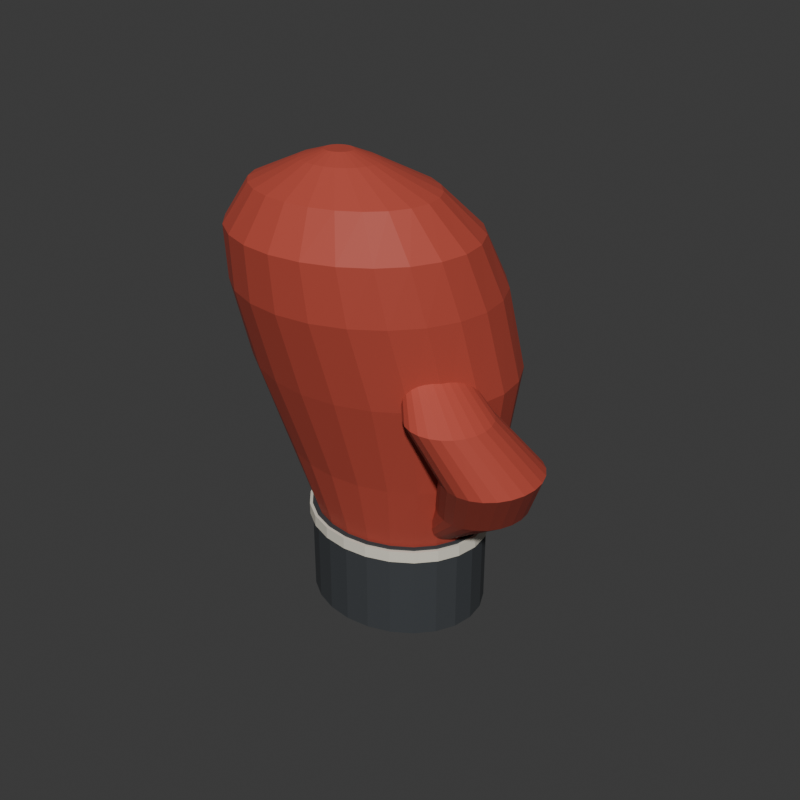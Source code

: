 # Source: source.blend  (saved by Blender 4.3.34; exported with 4.5.12 LTS)
import bpy
from mathutils import Matrix  # noqa: F401  (used for matrix-valued properties, if any)

bpy.ops.wm.read_factory_settings(use_empty=True)
scene = bpy.context.scene
scene.name = 'Scene'

# ---- collections
col_collection = bpy.data.collections.new('Collection'); scene.collection.children.link(col_collection)

# ---- materials (node trees are filled in below, after node groups)
mat_wholepaddedfistandthumb_mutedred = bpy.data.materials.new('WholePaddedFistAndThumb_MutedRed')
mat_wholepaddedfistandthumb_mutedred.diffuse_color = (0.48, 0.07, 0.045, 1.0)
mat_wholeopencuff_charcoal = bpy.data.materials.new('WholeOpenCuff_Charcoal')
mat_wholeopencuff_charcoal.diffuse_color = (0.04, 0.045, 0.05, 1.0)
mat_wholecuffbinding_warmivory = bpy.data.materials.new('WholeCuffBinding_WarmIvory')
mat_wholecuffbinding_warmivory.diffuse_color = (0.74, 0.7, 0.59, 1.0)

# ---- material node trees
mat_wholepaddedfistandthumb_mutedred.use_nodes = True; mat_wholepaddedfistandthumb_mutedred.node_tree.nodes.clear()
_N = mat_wholepaddedfistandthumb_mutedred.node_tree.nodes; _L = mat_wholepaddedfistandthumb_mutedred.node_tree.links
n0 = _N.new('ShaderNodeBsdfPrincipled'); n0.name = 'Principled BSDF'; n0.location = (10, 300)
n0.inputs[0].default_value = (0.48, 0.07, 0.045, 1.0)
n0.inputs[2].default_value = 0.66
n1 = _N.new('ShaderNodeOutputMaterial'); n1.name = 'Material Output'; n1.location = (300, 300)
_L.new(n0.outputs[0], n1.inputs[0])
n1.is_active_output = True
mat_wholeopencuff_charcoal.use_nodes = True; mat_wholeopencuff_charcoal.node_tree.nodes.clear()
_N = mat_wholeopencuff_charcoal.node_tree.nodes; _L = mat_wholeopencuff_charcoal.node_tree.links
n0 = _N.new('ShaderNodeBsdfPrincipled'); n0.name = 'Principled BSDF'; n0.location = (10, 300)
n0.inputs[0].default_value = (0.04, 0.045, 0.05, 1.0)
n0.inputs[2].default_value = 0.82
n1 = _N.new('ShaderNodeOutputMaterial'); n1.name = 'Material Output'; n1.location = (300, 300)
_L.new(n0.outputs[0], n1.inputs[0])
n1.is_active_output = True
mat_wholecuffbinding_warmivory.use_nodes = True; mat_wholecuffbinding_warmivory.node_tree.nodes.clear()
_N = mat_wholecuffbinding_warmivory.node_tree.nodes; _L = mat_wholecuffbinding_warmivory.node_tree.links
n0 = _N.new('ShaderNodeBsdfPrincipled'); n0.name = 'Principled BSDF'; n0.location = (10, 300)
n0.inputs[0].default_value = (0.74, 0.7, 0.59, 1.0)
n0.inputs[2].default_value = 0.85
n1 = _N.new('ShaderNodeOutputMaterial'); n1.name = 'Material Output'; n1.location = (300, 300)
_L.new(n0.outputs[0], n1.inputs[0])
n1.is_active_output = True

# ---- world
world_world = bpy.data.worlds.new('World'); scene.world = world_world
world_world.use_nodes = True; world_world.node_tree.nodes.clear()
_N = world_world.node_tree.nodes; _L = world_world.node_tree.links
n0 = _N.new('ShaderNodeOutputWorld'); n0.name = 'World Output'; n0.location = (300, 300)
n1 = _N.new('ShaderNodeBackground'); n1.name = 'Background'; n1.location = (10, 300)
n1.inputs[0].default_value = (0.05088, 0.05088, 0.05088, 1.0)
_L.new(n1.outputs[0], n0.inputs[0])
n0.is_active_output = True
world_world.color = (0.05088, 0.05088, 0.05088)
world_world.sun_shadow_jitter_overblur = 0.0

# ---- meshes
me_wholepaddedcurledfistwithopenwristmesh = bpy.data.meshes.new('WholePaddedCurledFistWithOpenWristMesh')
me_wholepaddedcurledfistwithopenwristmesh.from_pydata([(0.0335, 0.022, 0.005), (0.03169, 0.03339, 0.005), (0.0264, 0.044, 0.005), (0.01798, 0.05311, 0.005), (0.007, 0.06011, 0.005), (-0.005783, 0.0645, 0.005), (-0.0195, 0.066, 0.005), (-0.03322, 0.0645, 0.005), (-0.046, 0.06011, 0.005), (-0.05698, 0.05311, 0.005), (-0.0654, 0.044, 0.005), (-0.07069, 0.03339, 0.005), (-0.0725, 0.022, 0.005), (-0.07069, 0.01061, 0.005), (-0.0654, 2.082e-17, 0.005), (-0.05698, -0.009113, 0.005), (-0.046, -0.01611, 0.005), (-0.03322, -0.0205, 0.005), (-0.0195, -0.022, 0.005), (-0.005783, -0.0205, 0.005), (0.007, -0.01611, 0.005), (0.01798, -0.009113, 0.005), (0.0264, -1.388e-17, 0.005), (0.03169, 0.01061, 0.005), (0.0395, 0.022, 0.065), (0.03749, 0.03494, 0.065), (0.0316, 0.047, 0.065), (0.02222, 0.05736, 0.065), (0.01, 0.0653, 0.065), (-0.00423, 0.0703, 0.065), (-0.0195, 0.072, 0.065), (-0.03477, 0.0703, 0.065), (-0.049, 0.0653, 0.065), (-0.06122, 0.05736, 0.065), (-0.0706, 0.047, 0.065), (-0.07649, 0.03494, 0.065), (-0.0785, 0.022, 0.065), (-0.07649, 0.009059, 0.065), (-0.0706, -0.003, 0.065), (-0.06122, -0.01336, 0.065), (-0.049, -0.0213, 0.065), (-0.03477, -0.0263, 0.065), (-0.0195, -0.028, 0.065), (-0.00423, -0.0263, 0.065), (0.01, -0.0213, 0.065), (0.02222, -0.01336, 0.065), (0.0316, -0.003, 0.065), (0.03749, 0.009059, 0.065), (0.0565, 0.018, 0.115), (0.05391, 0.03353, 0.115), (0.04632, 0.048, 0.115), (0.03424, 0.06043, 0.115), (0.0185, 0.06996, 0.115), (0.0001702, 0.07596, 0.115), (-0.0195, 0.078, 0.115), (-0.03917, 0.07596, 0.115), (-0.0575, 0.06996, 0.115), (-0.07324, 0.06043, 0.115), (-0.08532, 0.048, 0.115), (-0.09291, 0.03353, 0.115), (-0.0955, 0.018, 0.115), (-0.09291, 0.002471, 0.115), (-0.08532, -0.012, 0.115), (-0.07324, -0.02443, 0.115), (-0.0575, -0.03396, 0.115), (-0.03917, -0.03996, 0.115), (-0.0195, -0.042, 0.115), (0.0001702, -0.03996, 0.115), (0.0185, -0.03396, 0.115), (0.03424, -0.02443, 0.115), (0.04632, -0.012, 0.115), (0.05391, 0.002471, 0.115), (0.0695, 0.01, 0.18), (0.06647, 0.02941, 0.18), (0.05758, 0.0475, 0.18), (0.04343, 0.06303, 0.18), (0.025, 0.07495, 0.18), (0.003535, 0.08244, 0.18), (-0.0195, 0.085, 0.18), (-0.04253, 0.08244, 0.18), (-0.064, 0.07495, 0.18), (-0.08243, 0.06303, 0.18), (-0.09658, 0.0475, 0.18), (-0.1055, 0.02941, 0.18), (-0.1085, 0.01, 0.18), (-0.1055, -0.009411, 0.18), (-0.09658, -0.0275, 0.18), (-0.08243, -0.04303, 0.18), (-0.064, -0.05495, 0.18), (-0.04253, -0.06244, 0.18), (-0.0195, -0.065, 0.18), (0.003535, -0.06244, 0.18), (0.025, -0.05495, 0.18), (0.04343, -0.04303, 0.18), (0.05758, -0.0275, 0.18), (0.06647, -0.009411, 0.18), (0.0665, -0.006, 0.235), (0.06357, 0.01367, 0.235), (0.05498, 0.032, 0.235), (0.04131, 0.04774, 0.235), (0.0235, 0.05982, 0.235), (0.002758, 0.06741, 0.235), (-0.0195, 0.07, 0.235), (-0.04176, 0.06741, 0.235), (-0.0625, 0.05982, 0.235), (-0.08031, 0.04774, 0.235), (-0.09398, 0.032, 0.235), (-0.1026, 0.01367, 0.235), (-0.1055, -0.006, 0.235), (-0.1026, -0.02567, 0.235), (-0.09398, -0.044, 0.235), (-0.08031, -0.05974, 0.235), (-0.0625, -0.07182, 0.235), (-0.04176, -0.07941, 0.235), (-0.0195, -0.082, 0.235), (0.002758, -0.07941, 0.235), (0.0235, -0.07182, 0.235), (0.04131, -0.05974, 0.235), (0.05498, -0.044, 0.235), (0.06357, -0.02567, 0.235), (0.0605, -0.018, 0.27), (0.05777, -0.0006591, 0.27), (0.04978, 0.0155, 0.27), (0.03707, 0.02938, 0.27), (0.0205, 0.04002, 0.27), (0.001206, 0.04672, 0.27), (-0.0195, 0.049, 0.27), (-0.04021, 0.04672, 0.27), (-0.0595, 0.04002, 0.27), (-0.07607, 0.02938, 0.27), (-0.08878, 0.0155, 0.27), (-0.09677, -0.0006591, 0.27), (-0.0995, -0.018, 0.27), (-0.09677, -0.03534, 0.27), (-0.08878, -0.0515, 0.27), (-0.07607, -0.06538, 0.27), (-0.0595, -0.07602, 0.27), (-0.04021, -0.08272, 0.27), (-0.0195, -0.085, 0.27), (0.001206, -0.08272, 0.27), (0.0205, -0.07602, 0.27), (0.03707, -0.06538, 0.27), (0.04978, -0.0515, 0.27), (0.05777, -0.03534, 0.27), (0.0405, -0.025, 0.295), (0.03846, -0.01309, 0.295), (0.03246, -0.002, 0.295), (0.02293, 0.007527, 0.295), (0.0105, 0.01484, 0.295), (-0.003971, 0.01943, 0.295), (-0.0195, 0.021, 0.295), (-0.03503, 0.01943, 0.295), (-0.0495, 0.01484, 0.295), (-0.06193, 0.007527, 0.295), (-0.07146, -0.002, 0.295), (-0.07746, -0.01309, 0.295), (-0.0795, -0.025, 0.295), (-0.07746, -0.03691, 0.295), (-0.07146, -0.048, 0.295), (-0.06193, -0.05753, 0.295), (-0.0495, -0.06484, 0.295), (-0.03503, -0.06943, 0.295), (-0.0195, -0.071, 0.295), (-0.003971, -0.06943, 0.295), (0.0105, -0.06484, 0.295), (0.02293, -0.05753, 0.295), (0.03246, -0.048, 0.295), (0.03846, -0.03691, 0.295), (0.0055, -0.028, 0.31), (0.004648, -0.02282, 0.31), (0.002151, -0.018, 0.31), (-0.001822, -0.01386, 0.31), (-0.007, -0.01068, 0.31), (-0.01303, -0.008681, 0.31), (-0.0195, -0.008, 0.31), (-0.02597, -0.008681, 0.31), (-0.032, -0.01068, 0.31), (-0.03718, -0.01386, 0.31), (-0.04115, -0.018, 0.31), (-0.04365, -0.02282, 0.31), (-0.0445, -0.028, 0.31), (-0.04365, -0.03318, 0.31), (-0.04115, -0.038, 0.31), (-0.03718, -0.04214, 0.31), (-0.032, -0.04532, 0.31), (-0.02597, -0.04732, 0.31), (-0.0195, -0.048, 0.31), (-0.01303, -0.04732, 0.31), (-0.007, -0.04532, 0.31), (-0.001822, -0.04214, 0.31), (0.002151, -0.038, 0.31), (0.004648, -0.03318, 0.31), (-0.0105, -0.028, 0.315), (-0.01081, -0.02593, 0.315), (-0.01171, -0.024, 0.315), (-0.01314, -0.02234, 0.315), (-0.015, -0.02107, 0.315), (-0.01717, -0.02027, 0.315), (-0.0195, -0.02, 0.315), (-0.02183, -0.02027, 0.315), (-0.024, -0.02107, 0.315), (-0.02586, -0.02234, 0.315), (-0.02729, -0.024, 0.315), (-0.02819, -0.02593, 0.315), (-0.0285, -0.028, 0.315), (-0.02819, -0.03007, 0.315), (-0.02729, -0.032, 0.315), (-0.02586, -0.03366, 0.315), (-0.024, -0.03493, 0.315), (-0.02183, -0.03573, 0.315), (-0.0195, -0.036, 0.315), (-0.01717, -0.03573, 0.315), (-0.015, -0.03493, 0.315), (-0.01314, -0.03366, 0.315), (-0.01171, -0.032, 0.315), (-0.01081, -0.03007, 0.315), (0.0215, 0.022, 0.005), (0.0201, 0.03028, 0.005), (0.01601, 0.038, 0.005), (0.009491, 0.04463, 0.005), (0.001, 0.04971, 0.005), (-0.008888, 0.05291, 0.005), (-0.0195, 0.054, 0.005), (-0.03011, 0.05291, 0.005), (-0.04, 0.04971, 0.005), (-0.04849, 0.04463, 0.005), (-0.05501, 0.038, 0.005), (-0.0591, 0.03028, 0.005), (-0.0605, 0.022, 0.005), (-0.0591, 0.01372, 0.005), (-0.05501, 0.006, 0.005), (-0.04849, -0.0006274, 0.005), (-0.04, -0.005713, 0.005), (-0.03011, -0.00891, 0.005), (-0.0195, -0.01, 0.005), (-0.008888, -0.00891, 0.005), (0.001, -0.005713, 0.005), (0.009491, -0.0006274, 0.005), (0.01601, 0.006, 0.005), (0.0201, 0.01372, 0.005), (0.0215, 0.022, 0.05), (0.0201, 0.03054, 0.05), (0.01601, 0.0385, 0.05), (0.009491, 0.04533, 0.05), (0.001, 0.05058, 0.05), (-0.008888, 0.05388, 0.05), (-0.0195, 0.055, 0.05), (-0.03011, 0.05388, 0.05), (-0.04, 0.05058, 0.05), (-0.04849, 0.04533, 0.05), (-0.05501, 0.0385, 0.05), (-0.0591, 0.03054, 0.05), (-0.0605, 0.022, 0.05), (-0.0591, 0.01346, 0.05), (-0.05501, 0.0055, 0.05), (-0.04849, -0.001335, 0.05), (-0.04, -0.006579, 0.05), (-0.03011, -0.009876, 0.05), (-0.0195, -0.011, 0.05), (-0.008888, -0.009876, 0.05), (0.001, -0.006579, 0.05), (0.009491, -0.001335, 0.05), (0.01601, 0.0055, 0.05), (0.0201, 0.01346, 0.05), (0.0175, 0.02, 0.082), (0.01624, 0.02802, 0.082), (0.01254, 0.0355, 0.082), (0.006663, 0.04192, 0.082), (-0.001, 0.04685, 0.082), (-0.009924, 0.04994, 0.082), (-0.0195, 0.051, 0.082), (-0.02908, 0.04994, 0.082), (-0.038, 0.04685, 0.082), (-0.04566, 0.04192, 0.082), (-0.05154, 0.0355, 0.082), (-0.05524, 0.02802, 0.082), (-0.0565, 0.02, 0.082), (-0.05524, 0.01198, 0.082), (-0.05154, 0.0045, 0.082), (-0.04566, -0.00192, 0.082), (-0.038, -0.006847, 0.082), (-0.02908, -0.009944, 0.082), (-0.0195, -0.011, 0.082), (-0.009924, -0.009944, 0.082), (-0.001, -0.006847, 0.082), (0.006663, -0.00192, 0.082), (0.01254, 0.0045, 0.082), (0.01624, 0.01198, 0.082), (0.0055, 0.016, 0.105), (0.004648, 0.02195, 0.105), (0.002151, 0.0275, 0.105), (-0.001822, 0.03226, 0.105), (-0.007, 0.03592, 0.105), (-0.01303, 0.03822, 0.105), (-0.0195, 0.039, 0.105), (-0.02597, 0.03822, 0.105), (-0.032, 0.03592, 0.105), (-0.03718, 0.03226, 0.105), (-0.04115, 0.0275, 0.105), (-0.04365, 0.02195, 0.105), (-0.0445, 0.016, 0.105), (-0.04365, 0.01005, 0.105), (-0.04115, 0.0045, 0.105), (-0.03718, -0.0002635, 0.105), (-0.032, -0.003919, 0.105), (-0.02597, -0.006216, 0.105), (-0.0195, -0.007, 0.105), (-0.01303, -0.006216, 0.105), (-0.007, -0.003919, 0.105), (-0.001822, -0.0002635, 0.105), (0.002151, 0.0045, 0.105), (0.004648, 0.01005, 0.105)], [], [(0, 1, 25), (0, 25, 24), (1, 2, 26), (1, 26, 25), (2, 3, 27), (2, 27, 26), (3, 4, 28), (3, 28, 27), (4, 5, 29), (4, 29, 28), (5, 6, 30), (5, 30, 29), (6, 7, 31), (6, 31, 30), (7, 8, 32), (7, 32, 31), (8, 9, 33), (8, 33, 32), (9, 10, 34), (9, 34, 33), (10, 11, 35), (10, 35, 34), (11, 12, 36), (11, 36, 35), (12, 13, 37), (12, 37, 36), (13, 14, 38), (13, 38, 37), (14, 15, 39), (14, 39, 38), (15, 16, 40), (15, 40, 39), (16, 17, 41), (16, 41, 40), (17, 18, 42), (17, 42, 41), (18, 19, 43), (18, 43, 42), (19, 20, 44), (19, 44, 43), (20, 21, 45), (20, 45, 44), (21, 22, 46), (21, 46, 45), (22, 23, 47), (22, 47, 46), (23, 0, 24), (23, 24, 47), (24, 25, 49), (24, 49, 48), (25, 26, 50), (25, 50, 49), (26, 27, 51), (26, 51, 50), (27, 28, 52), (27, 52, 51), (28, 29, 53), (28, 53, 52), (29, 30, 54), (29, 54, 53), (30, 31, 55), (30, 55, 54), (31, 32, 56), (31, 56, 55), (32, 33, 57), (32, 57, 56), (33, 34, 58), (33, 58, 57), (34, 35, 59), (34, 59, 58), (35, 36, 60), (35, 60, 59), (36, 37, 61), (36, 61, 60), (37, 38, 62), (37, 62, 61), (38, 39, 63), (38, 63, 62), (39, 40, 64), (39, 64, 63), (40, 41, 65), (40, 65, 64), (41, 42, 66), (41, 66, 65), (42, 43, 67), (42, 67, 66), (43, 44, 68), (43, 68, 67), (44, 45, 69), (44, 69, 68), (45, 46, 70), (45, 70, 69), (46, 47, 71), (46, 71, 70), (47, 24, 48), (47, 48, 71), (48, 49, 73), (48, 73, 72), (49, 50, 74), (49, 74, 73), (50, 51, 75), (50, 75, 74), (51, 52, 76), (51, 76, 75), (52, 53, 77), (52, 77, 76), (53, 54, 78), (53, 78, 77), (54, 55, 79), (54, 79, 78), (55, 56, 80), (55, 80, 79), (56, 57, 81), (56, 81, 80), (57, 58, 82), (57, 82, 81), (58, 59, 83), (58, 83, 82), (59, 60, 84), (59, 84, 83), (60, 61, 85), (60, 85, 84), (61, 62, 86), (61, 86, 85), (62, 63, 87), (62, 87, 86), (63, 64, 88), (63, 88, 87), (64, 65, 89), (64, 89, 88), (65, 66, 90), (65, 90, 89), (66, 67, 91), (66, 91, 90), (67, 68, 92), (67, 92, 91), (68, 69, 93), (68, 93, 92), (69, 70, 94), (69, 94, 93), (70, 71, 95), (70, 95, 94), (71, 48, 72), (71, 72, 95), (72, 73, 97), (72, 97, 96), (73, 74, 98), (73, 98, 97), (74, 75, 99), (74, 99, 98), (75, 76, 100), (75, 100, 99), (76, 77, 101), (76, 101, 100), (77, 78, 102), (77, 102, 101), (78, 79, 103), (78, 103, 102), (79, 80, 104), (79, 104, 103), (80, 81, 105), (80, 105, 104), (81, 82, 106), (81, 106, 105), (82, 83, 107), (82, 107, 106), (83, 84, 108), (83, 108, 107), (84, 85, 109), (84, 109, 108), (85, 86, 110), (85, 110, 109), (86, 87, 111), (86, 111, 110), (87, 88, 112), (87, 112, 111), (88, 89, 113), (88, 113, 112), (89, 90, 114), (89, 114, 113), (90, 91, 115), (90, 115, 114), (91, 92, 116), (91, 116, 115), (92, 93, 117), (92, 117, 116), (93, 94, 118), (93, 118, 117), (94, 95, 119), (94, 119, 118), (95, 72, 96), (95, 96, 119), (96, 97, 121), (96, 121, 120), (97, 98, 122), (97, 122, 121), (98, 99, 123), (98, 123, 122), (99, 100, 124), (99, 124, 123), (100, 101, 125), (100, 125, 124), (101, 102, 126), (101, 126, 125), (102, 103, 127), (102, 127, 126), (103, 104, 128), (103, 128, 127), (104, 105, 129), (104, 129, 128), (105, 106, 130), (105, 130, 129), (106, 107, 131), (106, 131, 130), (107, 108, 132), (107, 132, 131), (108, 109, 133), (108, 133, 132), (109, 110, 134), (109, 134, 133), (110, 111, 135), (110, 135, 134), (111, 112, 136), (111, 136, 135), (112, 113, 137), (112, 137, 136), (113, 114, 138), (113, 138, 137), (114, 115, 139), (114, 139, 138), (115, 116, 140), (115, 140, 139), (116, 117, 141), (116, 141, 140), (117, 118, 142), (117, 142, 141), (118, 119, 143), (118, 143, 142), (119, 96, 120), (119, 120, 143), (120, 121, 145), (120, 145, 144), (121, 122, 146), (121, 146, 145), (122, 123, 147), (122, 147, 146), (123, 124, 148), (123, 148, 147), (124, 125, 149), (124, 149, 148), (125, 126, 150), (125, 150, 149), (126, 127, 151), (126, 151, 150), (127, 128, 152), (127, 152, 151), (128, 129, 153), (128, 153, 152), (129, 130, 154), (129, 154, 153), (130, 131, 155), (130, 155, 154), (131, 132, 156), (131, 156, 155), (132, 133, 157), (132, 157, 156), (133, 134, 158), (133, 158, 157), (134, 135, 159), (134, 159, 158), (135, 136, 160), (135, 160, 159), (136, 137, 161), (136, 161, 160), (137, 138, 162), (137, 162, 161), (138, 139, 163), (138, 163, 162), (139, 140, 164), (139, 164, 163), (140, 141, 165), (140, 165, 164), (141, 142, 166), (141, 166, 165), (142, 143, 167), (142, 167, 166), (143, 120, 144), (143, 144, 167), (144, 145, 169), (144, 169, 168), (145, 146, 170), (145, 170, 169), (146, 147, 171), (146, 171, 170), (147, 148, 172), (147, 172, 171), (148, 149, 173), (148, 173, 172), (149, 150, 174), (149, 174, 173), (150, 151, 175), (150, 175, 174), (151, 152, 176), (151, 176, 175), (152, 153, 177), (152, 177, 176), (153, 154, 178), (153, 178, 177), (154, 155, 179), (154, 179, 178), (155, 156, 180), (155, 180, 179), (156, 157, 181), (156, 181, 180), (157, 158, 182), (157, 182, 181), (158, 159, 183), (158, 183, 182), (159, 160, 184), (159, 184, 183), (160, 161, 185), (160, 185, 184), (161, 162, 186), (161, 186, 185), (162, 163, 187), (162, 187, 186), (163, 164, 188), (163, 188, 187), (164, 165, 189), (164, 189, 188), (165, 166, 190), (165, 190, 189), (166, 167, 191), (166, 191, 190), (167, 144, 168), (167, 168, 191), (168, 169, 193), (168, 193, 192), (169, 170, 194), (169, 194, 193), (170, 171, 195), (170, 195, 194), (171, 172, 196), (171, 196, 195), (172, 173, 197), (172, 197, 196), (173, 174, 198), (173, 198, 197), (174, 175, 199), (174, 199, 198), (175, 176, 200), (175, 200, 199), (176, 177, 201), (176, 201, 200), (177, 178, 202), (177, 202, 201), (178, 179, 203), (178, 203, 202), (179, 180, 204), (179, 204, 203), (180, 181, 205), (180, 205, 204), (181, 182, 206), (181, 206, 205), (182, 183, 207), (182, 207, 206), (183, 184, 208), (183, 208, 207), (184, 185, 209), (184, 209, 208), (185, 186, 210), (185, 210, 209), (186, 187, 211), (186, 211, 210), (187, 188, 212), (187, 212, 211), (188, 189, 213), (188, 213, 212), (189, 190, 214), (189, 214, 213), (190, 191, 215), (190, 215, 214), (191, 168, 192), (191, 192, 215), (216, 240, 241), (216, 241, 217), (217, 241, 242), (217, 242, 218), (218, 242, 243), (218, 243, 219), (219, 243, 244), (219, 244, 220), (220, 244, 245), (220, 245, 221), (221, 245, 246), (221, 246, 222), (222, 246, 247), (222, 247, 223), (223, 247, 248), (223, 248, 224), (224, 248, 249), (224, 249, 225), (225, 249, 250), (225, 250, 226), (226, 250, 251), (226, 251, 227), (227, 251, 252), (227, 252, 228), (228, 252, 253), (228, 253, 229), (229, 253, 254), (229, 254, 230), (230, 254, 255), (230, 255, 231), (231, 255, 256), (231, 256, 232), (232, 256, 257), (232, 257, 233), (233, 257, 258), (233, 258, 234), (234, 258, 259), (234, 259, 235), (235, 259, 260), (235, 260, 236), (236, 260, 261), (236, 261, 237), (237, 261, 262), (237, 262, 238), (238, 262, 263), (238, 263, 239), (239, 263, 240), (239, 240, 216), (240, 264, 265), (240, 265, 241), (241, 265, 266), (241, 266, 242), (242, 266, 267), (242, 267, 243), (243, 267, 268), (243, 268, 244), (244, 268, 269), (244, 269, 245), (245, 269, 270), (245, 270, 246), (246, 270, 271), (246, 271, 247), (247, 271, 272), (247, 272, 248), (248, 272, 273), (248, 273, 249), (249, 273, 274), (249, 274, 250), (250, 274, 275), (250, 275, 251), (251, 275, 276), (251, 276, 252), (252, 276, 277), (252, 277, 253), (253, 277, 278), (253, 278, 254), (254, 278, 279), (254, 279, 255), (255, 279, 280), (255, 280, 256), (256, 280, 281), (256, 281, 257), (257, 281, 282), (257, 282, 258), (258, 282, 283), (258, 283, 259), (259, 283, 284), (259, 284, 260), (260, 284, 285), (260, 285, 261), (261, 285, 286), (261, 286, 262), (262, 286, 287), (262, 287, 263), (263, 287, 264), (263, 264, 240), (264, 288, 289), (264, 289, 265), (265, 289, 290), (265, 290, 266), (266, 290, 291), (266, 291, 267), (267, 291, 292), (267, 292, 268), (268, 292, 293), (268, 293, 269), (269, 293, 294), (269, 294, 270), (270, 294, 295), (270, 295, 271), (271, 295, 296), (271, 296, 272), (272, 296, 297), (272, 297, 273), (273, 297, 298), (273, 298, 274), (274, 298, 299), (274, 299, 275), (275, 299, 300), (275, 300, 276), (276, 300, 301), (276, 301, 277), (277, 301, 302), (277, 302, 278), (278, 302, 303), (278, 303, 279), (279, 303, 304), (279, 304, 280), (280, 304, 305), (280, 305, 281), (281, 305, 306), (281, 306, 282), (282, 306, 307), (282, 307, 283), (283, 307, 308), (283, 308, 284), (284, 308, 309), (284, 309, 285), (285, 309, 310), (285, 310, 286), (286, 310, 311), (286, 311, 287), (287, 311, 288), (287, 288, 264), (0, 216, 217), (0, 217, 1), (1, 217, 218), (1, 218, 2), (2, 218, 219), (2, 219, 3), (3, 219, 220), (3, 220, 4), (4, 220, 221), (4, 221, 5), (5, 221, 222), (5, 222, 6), (6, 222, 223), (6, 223, 7), (7, 223, 224), (7, 224, 8), (8, 224, 225), (8, 225, 9), (9, 225, 226), (9, 226, 10), (10, 226, 227), (10, 227, 11), (11, 227, 228), (11, 228, 12), (12, 228, 229), (12, 229, 13), (13, 229, 230), (13, 230, 14), (14, 230, 231), (14, 231, 15), (15, 231, 232), (15, 232, 16), (16, 232, 233), (16, 233, 17), (17, 233, 234), (17, 234, 18), (18, 234, 235), (18, 235, 19), (19, 235, 236), (19, 236, 20), (20, 236, 237), (20, 237, 21), (21, 237, 238), (21, 238, 22), (22, 238, 239), (22, 239, 23), (23, 239, 216), (23, 216, 0), (192, 193, 194), (192, 194, 195), (192, 195, 196), (192, 196, 197), (192, 197, 198), (192, 198, 199), (192, 199, 200), (192, 200, 201), (192, 201, 202), (192, 202, 203), (192, 203, 204), (192, 204, 205), (192, 205, 206), (192, 206, 207), (192, 207, 208), (192, 208, 209), (192, 209, 210), (192, 210, 211), (192, 211, 212), (192, 212, 213), (192, 213, 214), (192, 214, 215), (311, 310, 309), (311, 309, 308), (311, 308, 307), (311, 307, 306), (311, 306, 305), (311, 305, 304), (311, 304, 303), (311, 303, 302), (311, 302, 301), (311, 301, 300), (311, 300, 299), (311, 299, 298), (311, 298, 297), (311, 297, 296), (311, 296, 295), (311, 295, 294), (311, 294, 293), (311, 293, 292), (311, 292, 291), (311, 291, 290), (311, 290, 289), (311, 289, 288)])
me_wholepaddedcurledfistwithopenwristmesh.materials.append(mat_wholepaddedfistandthumb_mutedred)
me_wholepaddedcurledfistwithopenwristmesh.materials.append(mat_wholeopencuff_charcoal)
me_wholepaddedcurledfistwithopenwristmesh.materials.append(mat_wholecuffbinding_warmivory)
me_wholepaddedcurledfistwithopenwristmesh.update()
me_wholeinwardcurledpaddedthumbmesh = bpy.data.meshes.new('WholeInwardCurledPaddedThumbMesh')
me_wholeinwardcurledpaddedthumbmesh.from_pydata([(0.0385, 0.018, 0.068), (0.03802, 0.02318, 0.068), (0.03662, 0.028, 0.068), (0.0344, 0.03214, 0.068), (0.0315, 0.03532, 0.068), (0.02812, 0.03732, 0.068), (0.0245, 0.038, 0.068), (0.02088, 0.03732, 0.068), (0.0175, 0.03532, 0.068), (0.0146, 0.03214, 0.068), (0.01238, 0.028, 0.068), (0.01098, 0.02318, 0.068), (0.0105, 0.018, 0.068), (0.01098, 0.01282, 0.068), (0.01238, 0.008, 0.068), (0.0146, 0.003858, 0.068), (0.0175, 0.0006795, 0.068), (0.02088, -0.001319, 0.068), (0.0245, -0.002, 0.068), (0.02812, -0.001319, 0.068), (0.0315, 0.0006795, 0.068), (0.0344, 0.003858, 0.068), (0.03662, 0.008, 0.068), (0.03802, 0.01282, 0.068), (0.0865, 0.009, 0.102), (0.08555, 0.01702, 0.102), (0.08275, 0.0245, 0.102), (0.0783, 0.03092, 0.102), (0.0725, 0.03585, 0.102), (0.06575, 0.03894, 0.102), (0.0585, 0.04, 0.102), (0.05125, 0.03894, 0.102), (0.0445, 0.03585, 0.102), (0.0387, 0.03092, 0.102), (0.03425, 0.0245, 0.102), (0.03145, 0.01702, 0.102), (0.0305, 0.009, 0.102), (0.03145, 0.0009766, 0.102), (0.03425, -0.0065, 0.102), (0.0387, -0.01292, 0.102), (0.0445, -0.01785, 0.102), (0.05125, -0.02094, 0.102), (0.0585, -0.022, 0.102), (0.06575, -0.02094, 0.102), (0.0725, -0.01785, 0.102), (0.0783, -0.01292, 0.102), (0.08275, -0.0065, 0.102), (0.08555, 0.0009766, 0.102), (0.1085, -0.013, 0.142), (0.1075, -0.0042, 0.142), (0.1046, 0.004, 0.142), (0.1, 0.01104, 0.142), (0.094, 0.01644, 0.142), (0.08701, 0.01984, 0.142), (0.0795, 0.021, 0.142), (0.07199, 0.01984, 0.142), (0.065, 0.01644, 0.142), (0.05899, 0.01104, 0.142), (0.05439, 0.004, 0.142), (0.05149, -0.0042, 0.142), (0.0505, -0.013, 0.142), (0.05149, -0.0218, 0.142), (0.05439, -0.03, 0.142), (0.05899, -0.03704, 0.142), (0.065, -0.04244, 0.142), (0.07199, -0.04584, 0.142), (0.0795, -0.047, 0.142), (0.08701, -0.04584, 0.142), (0.094, -0.04244, 0.142), (0.1, -0.03704, 0.142), (0.1046, -0.03, 0.142), (0.1075, -0.0218, 0.142), (0.0875, -0.033, 0.18), (0.08665, -0.02601, 0.18), (0.08415, -0.0195, 0.18), (0.08018, -0.01391, 0.18), (0.075, -0.009617, 0.18), (0.06897, -0.00692, 0.18), (0.0625, -0.006, 0.18), (0.05603, -0.00692, 0.18), (0.05, -0.009617, 0.18), (0.04482, -0.01391, 0.18), (0.04085, -0.0195, 0.18), (0.03835, -0.02601, 0.18), (0.0375, -0.033, 0.18), (0.03835, -0.03999, 0.18), (0.04085, -0.0465, 0.18), (0.04482, -0.05209, 0.18), (0.05, -0.05638, 0.18), (0.05603, -0.05908, 0.18), (0.0625, -0.06, 0.18), (0.06897, -0.05908, 0.18), (0.075, -0.05638, 0.18), (0.08018, -0.05209, 0.18), (0.08415, -0.0465, 0.18), (0.08665, -0.03999, 0.18), (0.0425, -0.018, 0.21), (0.04209, -0.01438, 0.21), (0.04089, -0.011, 0.21), (0.03899, -0.008101, 0.21), (0.0365, -0.005876, 0.21), (0.03361, -0.004477, 0.21), (0.0305, -0.004, 0.21), (0.02739, -0.004477, 0.21), (0.0245, -0.005876, 0.21), (0.02201, -0.008101, 0.21), (0.02011, -0.011, 0.21), (0.01891, -0.01438, 0.21), (0.0185, -0.018, 0.21), (0.01891, -0.02162, 0.21), (0.02011, -0.025, 0.21), (0.02201, -0.0279, 0.21), (0.0245, -0.03012, 0.21), (0.02739, -0.03152, 0.21), (0.0305, -0.032, 0.21), (0.03361, -0.03152, 0.21), (0.0365, -0.03012, 0.21), (0.03899, -0.0279, 0.21), (0.04089, -0.025, 0.21), (0.04209, -0.02162, 0.21)], [], [(23, 22, 21), (23, 21, 20), (23, 20, 19), (23, 19, 18), (23, 18, 17), (23, 17, 16), (23, 16, 15), (23, 15, 14), (23, 14, 13), (23, 13, 12), (23, 12, 11), (23, 11, 10), (23, 10, 9), (23, 9, 8), (23, 8, 7), (23, 7, 6), (23, 6, 5), (23, 5, 4), (23, 4, 3), (23, 3, 2), (23, 2, 1), (23, 1, 0), (96, 97, 98), (96, 98, 99), (96, 99, 100), (96, 100, 101), (96, 101, 102), (96, 102, 103), (96, 103, 104), (96, 104, 105), (96, 105, 106), (96, 106, 107), (96, 107, 108), (96, 108, 109), (96, 109, 110), (96, 110, 111), (96, 111, 112), (96, 112, 113), (96, 113, 114), (96, 114, 115), (96, 115, 116), (96, 116, 117), (96, 117, 118), (96, 118, 119), (0, 1, 25), (0, 25, 24), (1, 2, 26), (1, 26, 25), (2, 3, 27), (2, 27, 26), (3, 4, 28), (3, 28, 27), (4, 5, 29), (4, 29, 28), (5, 6, 30), (5, 30, 29), (6, 7, 31), (6, 31, 30), (7, 8, 32), (7, 32, 31), (8, 9, 33), (8, 33, 32), (9, 10, 34), (9, 34, 33), (10, 11, 35), (10, 35, 34), (11, 12, 36), (11, 36, 35), (12, 13, 37), (12, 37, 36), (13, 14, 38), (13, 38, 37), (14, 15, 39), (14, 39, 38), (15, 16, 40), (15, 40, 39), (16, 17, 41), (16, 41, 40), (17, 18, 42), (17, 42, 41), (18, 19, 43), (18, 43, 42), (19, 20, 44), (19, 44, 43), (20, 21, 45), (20, 45, 44), (21, 22, 46), (21, 46, 45), (22, 23, 47), (22, 47, 46), (23, 0, 24), (23, 24, 47), (24, 25, 49), (24, 49, 48), (25, 26, 50), (25, 50, 49), (26, 27, 51), (26, 51, 50), (27, 28, 52), (27, 52, 51), (28, 29, 53), (28, 53, 52), (29, 30, 54), (29, 54, 53), (30, 31, 55), (30, 55, 54), (31, 32, 56), (31, 56, 55), (32, 33, 57), (32, 57, 56), (33, 34, 58), (33, 58, 57), (34, 35, 59), (34, 59, 58), (35, 36, 60), (35, 60, 59), (36, 37, 61), (36, 61, 60), (37, 38, 62), (37, 62, 61), (38, 39, 63), (38, 63, 62), (39, 40, 64), (39, 64, 63), (40, 41, 65), (40, 65, 64), (41, 42, 66), (41, 66, 65), (42, 43, 67), (42, 67, 66), (43, 44, 68), (43, 68, 67), (44, 45, 69), (44, 69, 68), (45, 46, 70), (45, 70, 69), (46, 47, 71), (46, 71, 70), (47, 24, 48), (47, 48, 71), (48, 49, 73), (48, 73, 72), (49, 50, 74), (49, 74, 73), (50, 51, 75), (50, 75, 74), (51, 52, 76), (51, 76, 75), (52, 53, 77), (52, 77, 76), (53, 54, 78), (53, 78, 77), (54, 55, 79), (54, 79, 78), (55, 56, 80), (55, 80, 79), (56, 57, 81), (56, 81, 80), (57, 58, 82), (57, 82, 81), (58, 59, 83), (58, 83, 82), (59, 60, 84), (59, 84, 83), (60, 61, 85), (60, 85, 84), (61, 62, 86), (61, 86, 85), (62, 63, 87), (62, 87, 86), (63, 64, 88), (63, 88, 87), (64, 65, 89), (64, 89, 88), (65, 66, 90), (65, 90, 89), (66, 67, 91), (66, 91, 90), (67, 68, 92), (67, 92, 91), (68, 69, 93), (68, 93, 92), (69, 70, 94), (69, 94, 93), (70, 71, 95), (70, 95, 94), (71, 48, 72), (71, 72, 95), (72, 73, 97), (72, 97, 96), (73, 74, 98), (73, 98, 97), (74, 75, 99), (74, 99, 98), (75, 76, 100), (75, 100, 99), (76, 77, 101), (76, 101, 100), (77, 78, 102), (77, 102, 101), (78, 79, 103), (78, 103, 102), (79, 80, 104), (79, 104, 103), (80, 81, 105), (80, 105, 104), (81, 82, 106), (81, 106, 105), (82, 83, 107), (82, 107, 106), (83, 84, 108), (83, 108, 107), (84, 85, 109), (84, 109, 108), (85, 86, 110), (85, 110, 109), (86, 87, 111), (86, 111, 110), (87, 88, 112), (87, 112, 111), (88, 89, 113), (88, 113, 112), (89, 90, 114), (89, 114, 113), (90, 91, 115), (90, 115, 114), (91, 92, 116), (91, 116, 115), (92, 93, 117), (92, 117, 116), (93, 94, 118), (93, 118, 117), (94, 95, 119), (94, 119, 118), (95, 72, 96), (95, 96, 119)])
me_wholeinwardcurledpaddedthumbmesh.materials.append(mat_wholepaddedfistandthumb_mutedred)
me_wholeinwardcurledpaddedthumbmesh.materials.append(mat_wholeopencuff_charcoal)
me_wholeinwardcurledpaddedthumbmesh.materials.append(mat_wholecuffbinding_warmivory)
me_wholeinwardcurledpaddedthumbmesh.update()
me_wholeopenwristcuffgroundsolemesh = bpy.data.meshes.new('WholeOpenWristCuffGroundSoleMesh')
me_wholeopenwristcuffgroundsolemesh.from_pydata([(0.0425, 0.022, 0.0), (0.04039, 0.03572, 0.0), (0.03419, 0.0485, 0.0), (0.02434, 0.05948, 0.0), (0.0115, 0.0679, 0.0), (-0.003453, 0.07319, 0.0), (-0.0195, 0.075, 0.0), (-0.03555, 0.07319, 0.0), (-0.0505, 0.0679, 0.0), (-0.06334, 0.05948, 0.0), (-0.07319, 0.0485, 0.0), (-0.07939, 0.03572, 0.0), (-0.0815, 0.022, 0.0), (-0.07939, 0.008283, 0.0), (-0.07319, -0.0045, 0.0), (-0.06334, -0.01548, 0.0), (-0.0505, -0.0239, 0.0), (-0.03555, -0.02919, 0.0), (-0.0195, -0.031, 0.0), (-0.003453, -0.02919, 0.0), (0.0115, -0.0239, 0.0), (0.02434, -0.01548, 0.0), (0.03419, -0.0045, 0.0), (0.04039, 0.008283, 0.0), (0.0425, 0.022, 0.066), (0.04039, 0.03572, 0.066), (0.03419, 0.0485, 0.066), (0.02434, 0.05948, 0.066), (0.0115, 0.0679, 0.066), (-0.003453, 0.07319, 0.066), (-0.0195, 0.075, 0.066), (-0.03555, 0.07319, 0.066), (-0.0505, 0.0679, 0.066), (-0.06334, 0.05948, 0.066), (-0.07319, 0.0485, 0.066), (-0.07939, 0.03572, 0.066), (-0.0815, 0.022, 0.066), (-0.07939, 0.008283, 0.066), (-0.07319, -0.0045, 0.066), (-0.06334, -0.01548, 0.066), (-0.0505, -0.0239, 0.066), (-0.03555, -0.02919, 0.066), (-0.0195, -0.031, 0.066), (-0.003453, -0.02919, 0.066), (0.0115, -0.0239, 0.066), (0.02434, -0.01548, 0.066), (0.03419, -0.0045, 0.066), (0.04039, 0.008283, 0.066), (0.0215, 0.022, 0.066), (0.0201, 0.03028, 0.066), (0.01601, 0.038, 0.066), (0.009491, 0.04463, 0.066), (0.001, 0.04971, 0.066), (-0.008888, 0.05291, 0.066), (-0.0195, 0.054, 0.066), (-0.03011, 0.05291, 0.066), (-0.04, 0.04971, 0.066), (-0.04849, 0.04463, 0.066), (-0.05501, 0.038, 0.066), (-0.0591, 0.03028, 0.066), (-0.0605, 0.022, 0.066), (-0.0591, 0.01372, 0.066), (-0.05501, 0.006, 0.066), (-0.04849, -0.0006274, 0.066), (-0.04, -0.005713, 0.066), (-0.03011, -0.00891, 0.066), (-0.0195, -0.01, 0.066), (-0.008888, -0.00891, 0.066), (0.001, -0.005713, 0.066), (0.009491, -0.0006274, 0.066), (0.01601, 0.006, 0.066), (0.0201, 0.01372, 0.066), (0.0215, 0.022, 0.0), (0.0201, 0.03028, 0.0), (0.01601, 0.038, 0.0), (0.009491, 0.04463, 0.0), (0.001, 0.04971, 0.0), (-0.008888, 0.05291, 0.0), (-0.0195, 0.054, 0.0), (-0.03011, 0.05291, 0.0), (-0.04, 0.04971, 0.0), (-0.04849, 0.04463, 0.0), (-0.05501, 0.038, 0.0), (-0.0591, 0.03028, 0.0), (-0.0605, 0.022, 0.0), (-0.0591, 0.01372, 0.0), (-0.05501, 0.006, 0.0), (-0.04849, -0.0006274, 0.0), (-0.04, -0.005713, 0.0), (-0.03011, -0.00891, 0.0), (-0.0195, -0.01, 0.0), (-0.008888, -0.00891, 0.0), (0.001, -0.005713, 0.0), (0.009491, -0.0006274, 0.0), (0.01601, 0.006, 0.0), (0.0201, 0.01372, 0.0)], [], [(0, 1, 25), (0, 25, 24), (1, 2, 26), (1, 26, 25), (2, 3, 27), (2, 27, 26), (3, 4, 28), (3, 28, 27), (4, 5, 29), (4, 29, 28), (5, 6, 30), (5, 30, 29), (6, 7, 31), (6, 31, 30), (7, 8, 32), (7, 32, 31), (8, 9, 33), (8, 33, 32), (9, 10, 34), (9, 34, 33), (10, 11, 35), (10, 35, 34), (11, 12, 36), (11, 36, 35), (12, 13, 37), (12, 37, 36), (13, 14, 38), (13, 38, 37), (14, 15, 39), (14, 39, 38), (15, 16, 40), (15, 40, 39), (16, 17, 41), (16, 41, 40), (17, 18, 42), (17, 42, 41), (18, 19, 43), (18, 43, 42), (19, 20, 44), (19, 44, 43), (20, 21, 45), (20, 45, 44), (21, 22, 46), (21, 46, 45), (22, 23, 47), (22, 47, 46), (23, 0, 24), (23, 24, 47), (24, 25, 49), (24, 49, 48), (25, 26, 50), (25, 50, 49), (26, 27, 51), (26, 51, 50), (27, 28, 52), (27, 52, 51), (28, 29, 53), (28, 53, 52), (29, 30, 54), (29, 54, 53), (30, 31, 55), (30, 55, 54), (31, 32, 56), (31, 56, 55), (32, 33, 57), (32, 57, 56), (33, 34, 58), (33, 58, 57), (34, 35, 59), (34, 59, 58), (35, 36, 60), (35, 60, 59), (36, 37, 61), (36, 61, 60), (37, 38, 62), (37, 62, 61), (38, 39, 63), (38, 63, 62), (39, 40, 64), (39, 64, 63), (40, 41, 65), (40, 65, 64), (41, 42, 66), (41, 66, 65), (42, 43, 67), (42, 67, 66), (43, 44, 68), (43, 68, 67), (44, 45, 69), (44, 69, 68), (45, 46, 70), (45, 70, 69), (46, 47, 71), (46, 71, 70), (47, 24, 48), (47, 48, 71), (48, 49, 73), (48, 73, 72), (49, 50, 74), (49, 74, 73), (50, 51, 75), (50, 75, 74), (51, 52, 76), (51, 76, 75), (52, 53, 77), (52, 77, 76), (53, 54, 78), (53, 78, 77), (54, 55, 79), (54, 79, 78), (55, 56, 80), (55, 80, 79), (56, 57, 81), (56, 81, 80), (57, 58, 82), (57, 82, 81), (58, 59, 83), (58, 83, 82), (59, 60, 84), (59, 84, 83), (60, 61, 85), (60, 85, 84), (61, 62, 86), (61, 86, 85), (62, 63, 87), (62, 87, 86), (63, 64, 88), (63, 88, 87), (64, 65, 89), (64, 89, 88), (65, 66, 90), (65, 90, 89), (66, 67, 91), (66, 91, 90), (67, 68, 92), (67, 92, 91), (68, 69, 93), (68, 93, 92), (69, 70, 94), (69, 94, 93), (70, 71, 95), (70, 95, 94), (71, 48, 72), (71, 72, 95), (72, 73, 1), (72, 1, 0), (73, 74, 2), (73, 2, 1), (74, 75, 3), (74, 3, 2), (75, 76, 4), (75, 4, 3), (76, 77, 5), (76, 5, 4), (77, 78, 6), (77, 6, 5), (78, 79, 7), (78, 7, 6), (79, 80, 8), (79, 8, 7), (80, 81, 9), (80, 9, 8), (81, 82, 10), (81, 10, 9), (82, 83, 11), (82, 11, 10), (83, 84, 12), (83, 12, 11), (84, 85, 13), (84, 13, 12), (85, 86, 14), (85, 14, 13), (86, 87, 15), (86, 15, 14), (87, 88, 16), (87, 16, 15), (88, 89, 17), (88, 17, 16), (89, 90, 18), (89, 18, 17), (90, 91, 19), (90, 19, 18), (91, 92, 20), (91, 20, 19), (92, 93, 21), (92, 21, 20), (93, 94, 22), (93, 22, 21), (94, 95, 23), (94, 23, 22), (95, 72, 0), (95, 0, 23)])
me_wholeopenwristcuffgroundsolemesh.polygons.foreach_set('material_index', [1, 1, 1, 1, 1, 1, 1, 1, 1, 1, 1, 1, 1, 1, 1, 1, 1, 1, 1, 1, 1, 1, 1, 1, 1, 1, 1, 1, 1, 1, 1, 1, 1, 1, 1, 1, 1, 1, 1, 1, 1, 1, 1, 1, 1, 1, 1, 1, 1, 1, 1, 1, 1, 1, 1, 1, 1, 1, 1, 1, 1, 1, 1, 1, 1, 1, 1, 1, 1, 1, 1, 1, 1, 1, 1, 1, 1, 1, 1, 1, 1, 1, 1, 1, 1, 1, 1, 1, 1, 1, 1, 1, 1, 1, 1, 1, 1, 1, 1, 1, 1, 1, 1, 1, 1, 1, 1, 1, 1, 1, 1, 1, 1, 1, 1, 1, 1, 1, 1, 1, 1, 1, 1, 1, 1, 1, 1, 1, 1, 1, 1, 1, 1, 1, 1, 1, 1, 1, 1, 1, 1, 1, 1, 1, 1, 1, 1, 1, 1, 1, 1, 1, 1, 1, 1, 1, 1, 1, 1, 1, 1, 1, 1, 1, 1, 1, 1, 1, 1, 1, 1, 1, 1, 1, 1, 1, 1, 1, 1, 1, 1, 1, 1, 1, 1, 1, 1, 1, 1, 1, 1, 1])
me_wholeopenwristcuffgroundsolemesh.materials.append(mat_wholepaddedfistandthumb_mutedred)
me_wholeopenwristcuffgroundsolemesh.materials.append(mat_wholeopencuff_charcoal)
me_wholeopenwristcuffgroundsolemesh.materials.append(mat_wholecuffbinding_warmivory)
me_wholeopenwristcuffgroundsolemesh.update()
me_wholenarrowcuffbindingmesh = bpy.data.meshes.new('WholeNarrowCuffBindingMesh')
me_wholenarrowcuffbindingmesh.from_pydata([(0.0445, 0.022, 0.057), (0.04232, 0.03624, 0.057), (0.03593, 0.0495, 0.057), (0.02575, 0.06089, 0.057), (0.0125, 0.06963, 0.057), (-0.002936, 0.07513, 0.057), (-0.0195, 0.077, 0.057), (-0.03606, 0.07513, 0.057), (-0.0515, 0.06963, 0.057), (-0.06475, 0.06089, 0.057), (-0.07493, 0.0495, 0.057), (-0.08132, 0.03624, 0.057), (-0.0835, 0.022, 0.057), (-0.08132, 0.007765, 0.057), (-0.07493, -0.0055, 0.057), (-0.06475, -0.01689, 0.057), (-0.0515, -0.02563, 0.057), (-0.03606, -0.03113, 0.057), (-0.0195, -0.033, 0.057), (-0.002936, -0.03113, 0.057), (0.0125, -0.02563, 0.057), (0.02575, -0.01689, 0.057), (0.03593, -0.0055, 0.057), (0.04232, 0.007765, 0.057), (0.0445, 0.022, 0.065), (0.04232, 0.03624, 0.065), (0.03593, 0.0495, 0.065), (0.02575, 0.06089, 0.065), (0.0125, 0.06963, 0.065), (-0.002936, 0.07513, 0.065), (-0.0195, 0.077, 0.065), (-0.03606, 0.07513, 0.065), (-0.0515, 0.06963, 0.065), (-0.06475, 0.06089, 0.065), (-0.07493, 0.0495, 0.065), (-0.08132, 0.03624, 0.065), (-0.0835, 0.022, 0.065), (-0.08132, 0.007765, 0.065), (-0.07493, -0.0055, 0.065), (-0.06475, -0.01689, 0.065), (-0.0515, -0.02563, 0.065), (-0.03606, -0.03113, 0.065), (-0.0195, -0.033, 0.065), (-0.002936, -0.03113, 0.065), (0.0125, -0.02563, 0.065), (0.02575, -0.01689, 0.065), (0.03593, -0.0055, 0.065), (0.04232, 0.007765, 0.065), (0.0405, 0.022, 0.065), (0.03846, 0.0352, 0.065), (0.03246, 0.0475, 0.065), (0.02293, 0.05806, 0.065), (0.0105, 0.06617, 0.065), (-0.003971, 0.07126, 0.065), (-0.0195, 0.073, 0.065), (-0.03503, 0.07126, 0.065), (-0.0495, 0.06617, 0.065), (-0.06193, 0.05806, 0.065), (-0.07146, 0.0475, 0.065), (-0.07746, 0.0352, 0.065), (-0.0795, 0.022, 0.065), (-0.07746, 0.0088, 0.065), (-0.07146, -0.0035, 0.065), (-0.06193, -0.01406, 0.065), (-0.0495, -0.02217, 0.065), (-0.03503, -0.02726, 0.065), (-0.0195, -0.029, 0.065), (-0.003971, -0.02726, 0.065), (0.0105, -0.02217, 0.065), (0.02293, -0.01406, 0.065), (0.03246, -0.0035, 0.065), (0.03846, 0.0088, 0.065), (0.0405, 0.022, 0.057), (0.03846, 0.0352, 0.057), (0.03246, 0.0475, 0.057), (0.02293, 0.05806, 0.057), (0.0105, 0.06617, 0.057), (-0.003971, 0.07126, 0.057), (-0.0195, 0.073, 0.057), (-0.03503, 0.07126, 0.057), (-0.0495, 0.06617, 0.057), (-0.06193, 0.05806, 0.057), (-0.07146, 0.0475, 0.057), (-0.07746, 0.0352, 0.057), (-0.0795, 0.022, 0.057), (-0.07746, 0.0088, 0.057), (-0.07146, -0.0035, 0.057), (-0.06193, -0.01406, 0.057), (-0.0495, -0.02217, 0.057), (-0.03503, -0.02726, 0.057), (-0.0195, -0.029, 0.057), (-0.003971, -0.02726, 0.057), (0.0105, -0.02217, 0.057), (0.02293, -0.01406, 0.057), (0.03246, -0.0035, 0.057), (0.03846, 0.0088, 0.057)], [], [(0, 1, 25), (0, 25, 24), (1, 2, 26), (1, 26, 25), (2, 3, 27), (2, 27, 26), (3, 4, 28), (3, 28, 27), (4, 5, 29), (4, 29, 28), (5, 6, 30), (5, 30, 29), (6, 7, 31), (6, 31, 30), (7, 8, 32), (7, 32, 31), (8, 9, 33), (8, 33, 32), (9, 10, 34), (9, 34, 33), (10, 11, 35), (10, 35, 34), (11, 12, 36), (11, 36, 35), (12, 13, 37), (12, 37, 36), (13, 14, 38), (13, 38, 37), (14, 15, 39), (14, 39, 38), (15, 16, 40), (15, 40, 39), (16, 17, 41), (16, 41, 40), (17, 18, 42), (17, 42, 41), (18, 19, 43), (18, 43, 42), (19, 20, 44), (19, 44, 43), (20, 21, 45), (20, 45, 44), (21, 22, 46), (21, 46, 45), (22, 23, 47), (22, 47, 46), (23, 0, 24), (23, 24, 47), (24, 25, 49), (24, 49, 48), (25, 26, 50), (25, 50, 49), (26, 27, 51), (26, 51, 50), (27, 28, 52), (27, 52, 51), (28, 29, 53), (28, 53, 52), (29, 30, 54), (29, 54, 53), (30, 31, 55), (30, 55, 54), (31, 32, 56), (31, 56, 55), (32, 33, 57), (32, 57, 56), (33, 34, 58), (33, 58, 57), (34, 35, 59), (34, 59, 58), (35, 36, 60), (35, 60, 59), (36, 37, 61), (36, 61, 60), (37, 38, 62), (37, 62, 61), (38, 39, 63), (38, 63, 62), (39, 40, 64), (39, 64, 63), (40, 41, 65), (40, 65, 64), (41, 42, 66), (41, 66, 65), (42, 43, 67), (42, 67, 66), (43, 44, 68), (43, 68, 67), (44, 45, 69), (44, 69, 68), (45, 46, 70), (45, 70, 69), (46, 47, 71), (46, 71, 70), (47, 24, 48), (47, 48, 71), (48, 49, 73), (48, 73, 72), (49, 50, 74), (49, 74, 73), (50, 51, 75), (50, 75, 74), (51, 52, 76), (51, 76, 75), (52, 53, 77), (52, 77, 76), (53, 54, 78), (53, 78, 77), (54, 55, 79), (54, 79, 78), (55, 56, 80), (55, 80, 79), (56, 57, 81), (56, 81, 80), (57, 58, 82), (57, 82, 81), (58, 59, 83), (58, 83, 82), (59, 60, 84), (59, 84, 83), (60, 61, 85), (60, 85, 84), (61, 62, 86), (61, 86, 85), (62, 63, 87), (62, 87, 86), (63, 64, 88), (63, 88, 87), (64, 65, 89), (64, 89, 88), (65, 66, 90), (65, 90, 89), (66, 67, 91), (66, 91, 90), (67, 68, 92), (67, 92, 91), (68, 69, 93), (68, 93, 92), (69, 70, 94), (69, 94, 93), (70, 71, 95), (70, 95, 94), (71, 48, 72), (71, 72, 95), (72, 73, 1), (72, 1, 0), (73, 74, 2), (73, 2, 1), (74, 75, 3), (74, 3, 2), (75, 76, 4), (75, 4, 3), (76, 77, 5), (76, 5, 4), (77, 78, 6), (77, 6, 5), (78, 79, 7), (78, 7, 6), (79, 80, 8), (79, 8, 7), (80, 81, 9), (80, 9, 8), (81, 82, 10), (81, 10, 9), (82, 83, 11), (82, 11, 10), (83, 84, 12), (83, 12, 11), (84, 85, 13), (84, 13, 12), (85, 86, 14), (85, 14, 13), (86, 87, 15), (86, 15, 14), (87, 88, 16), (87, 16, 15), (88, 89, 17), (88, 17, 16), (89, 90, 18), (89, 18, 17), (90, 91, 19), (90, 19, 18), (91, 92, 20), (91, 20, 19), (92, 93, 21), (92, 21, 20), (93, 94, 22), (93, 22, 21), (94, 95, 23), (94, 23, 22), (95, 72, 0), (95, 0, 23)])
me_wholenarrowcuffbindingmesh.polygons.foreach_set('material_index', [2, 2, 2, 2, 2, 2, 2, 2, 2, 2, 2, 2, 2, 2, 2, 2, 2, 2, 2, 2, 2, 2, 2, 2, 2, 2, 2, 2, 2, 2, 2, 2, 2, 2, 2, 2, 2, 2, 2, 2, 2, 2, 2, 2, 2, 2, 2, 2, 2, 2, 2, 2, 2, 2, 2, 2, 2, 2, 2, 2, 2, 2, 2, 2, 2, 2, 2, 2, 2, 2, 2, 2, 2, 2, 2, 2, 2, 2, 2, 2, 2, 2, 2, 2, 2, 2, 2, 2, 2, 2, 2, 2, 2, 2, 2, 2, 2, 2, 2, 2, 2, 2, 2, 2, 2, 2, 2, 2, 2, 2, 2, 2, 2, 2, 2, 2, 2, 2, 2, 2, 2, 2, 2, 2, 2, 2, 2, 2, 2, 2, 2, 2, 2, 2, 2, 2, 2, 2, 2, 2, 2, 2, 2, 2, 2, 2, 2, 2, 2, 2, 2, 2, 2, 2, 2, 2, 2, 2, 2, 2, 2, 2, 2, 2, 2, 2, 2, 2, 2, 2, 2, 2, 2, 2, 2, 2, 2, 2, 2, 2, 2, 2, 2, 2, 2, 2, 2, 2, 2, 2, 2, 2])
me_wholenarrowcuffbindingmesh.materials.append(mat_wholepaddedfistandthumb_mutedred)
me_wholenarrowcuffbindingmesh.materials.append(mat_wholeopencuff_charcoal)
me_wholenarrowcuffbindingmesh.materials.append(mat_wholecuffbinding_warmivory)
me_wholenarrowcuffbindingmesh.update()

# ---- objects
ob_wholepaddedcurledfistwithopenwrist = bpy.data.objects.new('WholePaddedCurledFistWithOpenWrist', me_wholepaddedcurledfistwithopenwristmesh)
ob_wholeinwardcurledpaddedthumb = bpy.data.objects.new('WholeInwardCurledPaddedThumb', me_wholeinwardcurledpaddedthumbmesh)
ob_wholeopenwristcuffgroundsole = bpy.data.objects.new('WholeOpenWristCuffGroundSole', me_wholeopenwristcuffgroundsolemesh)
ob_wholenarrowcuffbinding = bpy.data.objects.new('WholeNarrowCuffBinding', me_wholenarrowcuffbindingmesh)

# ---- transforms, parenting, visibility, modifiers, constraints
ob_wholepaddedcurledfistwithopenwrist.location = (0.0, 0.0, 0.0)
ob_wholeinwardcurledpaddedthumb.location = (0.0, 0.0, 0.0)
ob_wholeopenwristcuffgroundsole.location = (0.0, 0.0, 0.0)
ob_wholenarrowcuffbinding.location = (0.0, 0.0, 0.0)

# ---- collection membership
scene.collection.objects.link(ob_wholepaddedcurledfistwithopenwrist)
scene.collection.objects.link(ob_wholeinwardcurledpaddedthumb)
scene.collection.objects.link(ob_wholeopenwristcuffgroundsole)
scene.collection.objects.link(ob_wholenarrowcuffbinding)

# ---- scene / render settings (as saved in the file)
scene.frame_start = 1; scene.frame_end = 250; scene.frame_set(1)
scene.render.engine = 'CYCLES'
scene.render.resolution_x = 640
scene.render.resolution_y = 640
scene.render.use_compositing = False
scene.cycles.use_denoising = False
scene.cycles.samples = 128
scene.cycles.use_adaptive_sampling = False
bpy.context.view_layer.update()

# ---- added for rendering (the .blend has no active camera and no usable light): camera, sun
cam_auto = bpy.data.cameras.new('AutoCamera')
cam_auto.lens = 50.0
cam_auto.sensor_width = 36.0
cam_auto.clip_end = 1000.0
ob_auto_camera = bpy.data.objects.new('AutoCamera', cam_auto)
scene.collection.objects.link(ob_auto_camera)
ob_auto_camera.location = (0.387286, -0.464743, 0.467329)
ob_auto_camera.rotation_euler = (1.09748, -7.21219e-08, 0.694738)
scene.camera = ob_auto_camera
light_auto_sun = bpy.data.lights.new('AutoSun', 'SUN')
light_auto_sun.energy = 3.0
light_auto_sun.angle = 0.0523599
ob_auto_sun = bpy.data.objects.new('AutoSun', light_auto_sun)
scene.collection.objects.link(ob_auto_sun)
ob_auto_sun.rotation_euler = (0.872665, 0.174533, 0.523599)
bpy.context.view_layer.update()
